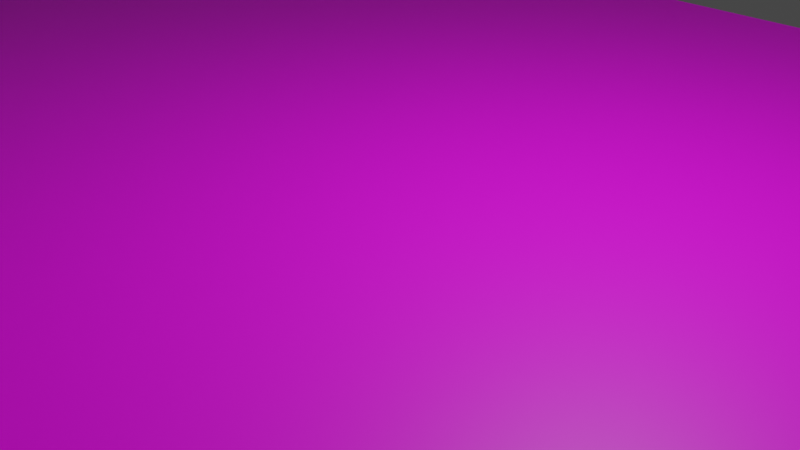 # Source: FloorWall_1.blend  (saved by Blender 2.91.10; exported with 4.5.12 LTS)
import bpy
from mathutils import Matrix  # noqa: F401  (used for matrix-valued properties, if any)

bpy.ops.wm.read_factory_settings(use_empty=True)
scene = bpy.context.scene
scene.name = 'Scene'

# ---- collections
col_collection = bpy.data.collections.new('Collection'); scene.collection.children.link(col_collection)

# ---- materials (node trees are filled in below, after node groups)
mat_material_001 = bpy.data.materials.new('Material.001')
mat_material_001.use_transparent_shadow = False
mat_material_002 = bpy.data.materials.new('Material.002')
mat_material_002.use_transparent_shadow = False

# ---- material node trees
mat_material_001.use_nodes = True; mat_material_001.node_tree.nodes.clear()
_N = mat_material_001.node_tree.nodes; _L = mat_material_001.node_tree.links
n0 = _N.new('ShaderNodeBsdfPrincipled'); n0.name = 'Principled BSDF'; n0.location = (10, 300)
n0.distribution = 'GGX'
n0.subsurface_method = 'BURLEY'
n0.inputs[3].default_value = 1.45
n0.inputs[27].default_value = (0.0, 0.0, 0.0, 1.0)
n0.inputs[28].default_value = 1.0
n1 = _N.new('ShaderNodeOutputMaterial'); n1.name = 'Material Output'; n1.location = (300, 300)
n2 = _N.new('ShaderNodeTexImage'); n2.name = 'Image Texture'; n2.location = (-280, 280)
_L.new(n0.outputs[0], n1.inputs[0])
_L.new(n2.outputs[0], n0.inputs[0])
n1.is_active_output = True
mat_material_002.use_nodes = True; mat_material_002.node_tree.nodes.clear()
_N = mat_material_002.node_tree.nodes; _L = mat_material_002.node_tree.links
n0 = _N.new('ShaderNodeBsdfPrincipled'); n0.name = 'Principled BSDF'; n0.location = (10, 300)
n0.distribution = 'GGX'
n0.subsurface_method = 'BURLEY'
n0.inputs[3].default_value = 1.45
n0.inputs[27].default_value = (0.0, 0.0, 0.0, 1.0)
n0.inputs[28].default_value = 1.0
n1 = _N.new('ShaderNodeOutputMaterial'); n1.name = 'Material Output'; n1.location = (300, 300)
n2 = _N.new('ShaderNodeTexImage'); n2.name = 'Image Texture'; n2.location = (-280, 280)
_L.new(n0.outputs[0], n1.inputs[0])
_L.new(n2.outputs[0], n0.inputs[0])
n1.is_active_output = True

# ---- world
world_world = bpy.data.worlds.new('World'); scene.world = world_world
world_world.use_nodes = True; world_world.node_tree.nodes.clear()
_N = world_world.node_tree.nodes; _L = world_world.node_tree.links
n0 = _N.new('ShaderNodeOutputWorld'); n0.name = 'World Output'; n0.location = (300, 300)
n1 = _N.new('ShaderNodeBackground'); n1.name = 'Background'; n1.location = (10, 300)
n1.inputs[0].default_value = (0.05088, 0.05088, 0.05088, 1.0)
_L.new(n1.outputs[0], n0.inputs[0])
n0.is_active_output = True
world_world.color = (0.05088, 0.05088, 0.05088)
world_world.use_sun_shadow = False
world_world.sun_shadow_jitter_overblur = 0.0

# ---- cameras
cam_camera = bpy.data.cameras.new('Camera')
cam_camera.clip_end = 100.0
cam_camera.ortho_scale = 7.314

# ---- lights
light_light = bpy.data.lights.new('Light', 'POINT')
light_light.transmission_factor = 0.0
light_light.energy = 1000.0
light_light.shadow_soft_size = 0.1
light_light.shadow_maximum_resolution = 0.006
light_light.use_absolute_resolution = True

# ---- meshes
me_cube_001 = bpy.data.meshes.new('Cube.001')
me_cube_001.from_pydata([(-13.49, -8.413, -0.2273), (-13.49, -8.413, 0.2273), (-13.49, 8.413, -0.2273), (-13.49, 8.413, 0.2273), (13.49, -8.413, -0.2273), (13.49, -8.413, 0.2273), (13.49, 8.413, -0.2273), (13.49, 8.413, 0.2273)], [], [(0, 1, 3, 2), (2, 3, 7, 6), (6, 7, 5, 4), (4, 5, 1, 0), (2, 6, 4, 0), (7, 3, 1, 5)])
_uv = me_cube_001.uv_layers.new(name='UVMap')
_uv.uv.foreach_set('vector', [0.8497, 0.3028, 0.8497, 0.4274, 0.725, 0.4274, 0.725, 0.3028, 0.725, 0.3028, 0.6003, 0.3028, 0.6003, 0.1781, 0.725, 0.1781, 0.725, 0.1781, 0.725, 0.05345, 0.8497, 0.05345, 0.8497, 0.1781, 0.8497, 0.1781, 0.9743, 0.1781, 0.9743, 0.3028, 0.8497, 0.3028, 0.725, 0.3028, 0.725, 0.1781, 0.8497, 0.1781, 0.8497, 0.3028, 0.0, 0.0, 1.0, 0.0, 1.0, 1.0, 0.0, 1.0])
me_cube_001.materials.append(mat_material_001)
me_cube_001.use_remesh_fix_poles = True
me_cube_001.use_remesh_preserve_attributes = False
me_cube_001.use_mirror_vertex_groups = False
me_cube_001.update()
me_cube_002 = bpy.data.meshes.new('Cube.002')
me_cube_002.from_pydata([(13.49, -8.819, 0.1508), (13.49, -8.365, 0.1508), (13.49, -8.819, 10.24), (13.49, -8.365, 10.24), (-13.49, -8.819, 0.1508), (-13.49, -8.365, 0.1508), (-13.49, -8.819, 10.24), (-13.49, -8.365, 10.24)], [], [(0, 1, 3, 2), (2, 3, 7, 6), (6, 7, 5, 4), (4, 5, 1, 0), (2, 6, 4, 0), (7, 3, 1, 5)])
_uv = me_cube_002.uv_layers.new(name='UVMap')
_uv.uv.foreach_set('vector', [0.8497, 1.732, 0.8497, 1.857, 0.725, 1.857, 0.725, 1.732, 0.725, 1.732, 0.6003, 1.732, 0.6003, 1.608, 0.725, 1.608, 0.725, 1.608, 0.725, 1.483, 0.8497, 1.483, 0.8497, 1.608, 0.8497, 1.608, 0.9743, 1.608, 0.9743, 1.732, 0.8497, 1.732, 0.725, 1.732, 0.725, 1.608, 0.8497, 1.608, 0.8497, 1.732, 0.9999, 0.0022, 0.9999, 2.002, 9.999e-05, 2.002, 0.0001001, 0.0022])
me_cube_002.materials.append(mat_material_002)
me_cube_002.use_remesh_fix_poles = True
me_cube_002.use_remesh_preserve_attributes = False
me_cube_002.use_mirror_vertex_groups = False
me_cube_002.update()

# ---- objects
ob_light = bpy.data.objects.new('Light', light_light)
ob_camera = bpy.data.objects.new('Camera', cam_camera)
ob_floor = bpy.data.objects.new('Floor', me_cube_001)
ob_wall = bpy.data.objects.new('Wall', me_cube_002)

# ---- transforms, parenting, visibility, modifiers, constraints
ob_light.location = (4.811, 1.005, 5.904)
ob_light.rotation_euler = (0.6503, 0.05522, 1.866)
ob_light.scale = (1.064, 1.391, 1.226)
ob_light.lock_rotations_4d = False
ob_light.empty_display_type = 'ARROWS'
ob_light.color = (0.0, 0.0, 0.0, 0.0)
ob_light.lineart.crease_threshold = 0.0
ob_camera.location = (10.07, -6.926, 4.958)
ob_camera.rotation_euler = (1.109, 0.0, 0.8149)
ob_camera.scale = (1.319, 1.079, 1.291)
ob_camera.lock_rotations_4d = False
ob_camera.empty_display_type = 'ARROWS'
ob_camera.color = (0.0, 0.0, 0.0, 0.0)
ob_camera.display_type = 'WIRE'
ob_camera.lineart.crease_threshold = 0.0
ob_floor.location = (0.0, 0.0, 0.0)
ob_floor.lineart.crease_threshold = 0.0
ob_wall.location = (0.0, 0.0, 0.0)
ob_wall.lineart.crease_threshold = 0.0

# ---- collection membership
col_collection.objects.link(ob_light)
col_collection.objects.link(ob_camera)
col_collection.objects.link(ob_floor)
col_collection.objects.link(ob_wall)

# ---- scene / render settings (as saved in the file)
scene.camera = ob_camera
scene.frame_start = 1; scene.frame_end = 250; scene.frame_set(1)
scene.render.engine = 'BLENDER_EEVEE_NEXT'
scene.cycles.use_denoising = False
scene.cycles.samples = 128
scene.cycles.sampling_pattern = 'TABULATED_SOBOL'
scene.cycles.use_adaptive_sampling = False
scene.cycles.use_light_tree = False
scene.view_settings.view_transform = 'Filmic'
bpy.context.view_layer.update()
